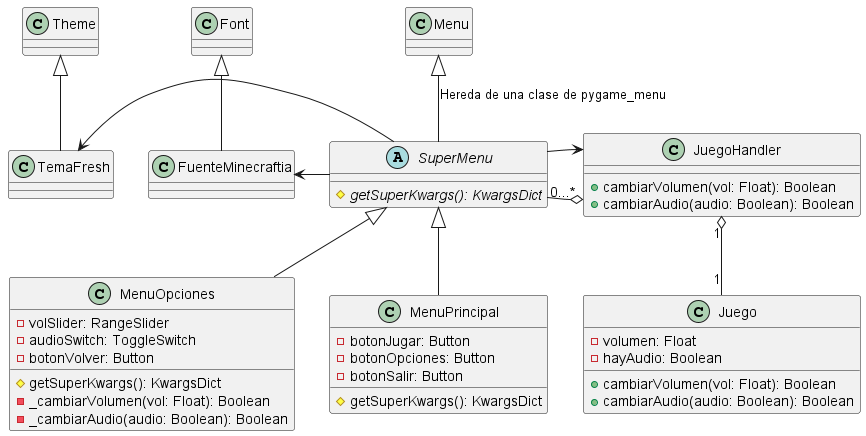

The diagram above was rendered by PlantUML. Its source (embedded in the PNG):
@startuml "Jerarquía de Menús"

class Menu

abstract class SuperMenu {
    {abstract} # getSuperKwargs(): KwargsDict
}

class MenuPrincipal extends SuperMenu {
    - botonJugar: Button
    - botonOpciones: Button
    - botonSalir: Button

    # getSuperKwargs(): KwargsDict
}

class MenuOpciones extends SuperMenu {
    - volSlider: RangeSlider
    - audioSwitch: ToggleSwitch
    - botonVolver: Button

    # getSuperKwargs(): KwargsDict
    - _cambiarVolumen(vol: Float): Boolean
    - _cambiarAudio(audio: Boolean): Boolean
}

Menu <|-- SuperMenu: Hereda de una clase de pygame_menu

class Juego {
    - volumen: Float
    - hayAudio: Boolean

    + cambiarVolumen(vol: Float): Boolean
    + cambiarAudio(audio: Boolean): Boolean
}

class JuegoHandler {
    + cambiarVolumen(vol: Float): Boolean
    + cambiarAudio(audio: Boolean): Boolean
}

SuperMenu "0...*" --right--o JuegoHandler
SuperMenu --> JuegoHandler
JuegoHandler "1" o-- "1" Juego

class Theme
class Font

class FuenteMinecraftia extends Font {

}

class TemaFresh extends Theme {

}

SuperMenu -left-> FuenteMinecraftia
SuperMenu -left-> TemaFresh

@enduml